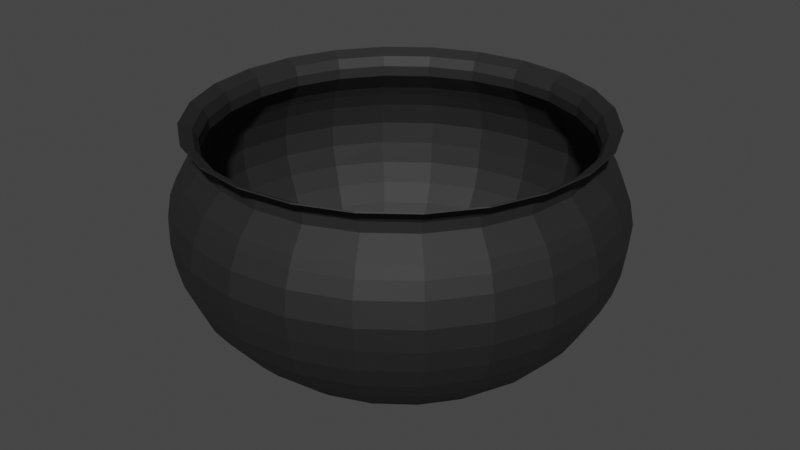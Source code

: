 # Source: Cauldron.blend  (saved by Blender 3.4.6; exported with 4.5.12 LTS)
import bpy
from mathutils import Matrix  # noqa: F401  (used for matrix-valued properties, if any)

bpy.ops.wm.read_factory_settings(use_empty=True)
scene = bpy.context.scene
scene.name = 'Scene'

# ---- collections
col_collection = bpy.data.collections.new('Collection'); scene.collection.children.link(col_collection)

# ---- materials (node trees are filled in below, after node groups)
mat_iron = bpy.data.materials.new('Iron')
mat_iron.alpha_threshold = 0.0
mat_iron.use_transparent_shadow = False
mat_iron.roughness = 0.5
mat_iron.line_color = (0.0, 0.0, 0.0, 1.0)

# ---- material node trees
mat_iron.use_nodes = True; mat_iron.node_tree.nodes.clear()
_N = mat_iron.node_tree.nodes; _L = mat_iron.node_tree.links
n0 = _N.new('ShaderNodeOutputMaterial'); n0.name = 'Material Output'; n0.location = (300, 300)
n1 = _N.new('ShaderNodeBsdfPrincipled'); n1.name = 'Principled BSDF'; n1.location = (10, 300)
n1.distribution = 'GGX'
n1.subsurface_method = 'RANDOM_WALK_SKIN'
n1.inputs[0].default_value = (0.0251, 0.0251, 0.0251, 0.0)
n1.inputs[1].default_value = 0.3889
n1.inputs[2].default_value = 0.6556
n1.inputs[3].default_value = 1.45
n1.inputs[27].default_value = (0.0, 0.0, 0.0, 1.0)
n1.inputs[28].default_value = 1.0
_L.new(n1.outputs[0], n0.inputs[0])
n0.is_active_output = True

# ---- world
world_world = bpy.data.worlds.new('World'); scene.world = world_world
world_world.use_nodes = True; world_world.node_tree.nodes.clear()
_N = world_world.node_tree.nodes; _L = world_world.node_tree.links
n0 = _N.new('ShaderNodeOutputWorld'); n0.name = 'World Output'; n0.location = (300, 300)
n1 = _N.new('ShaderNodeBackground'); n1.name = 'Background'; n1.location = (10, 300)
n1.inputs[0].default_value = (0.05088, 0.05088, 0.05088, 1.0)
_L.new(n1.outputs[0], n0.inputs[0])
n0.is_active_output = True
world_world.color = (0.05088, 0.05088, 0.05088)
world_world.use_sun_shadow = False
world_world.sun_shadow_jitter_overblur = 0.0

# ---- meshes
me_sphere_003 = bpy.data.meshes.new('Sphere.003')
me_sphere_003.from_pydata([(-1.18e-08, 0.7721, 0.8752), (-1.199e-09, 0.8099, 0.7933), (-1.199e-09, 0.8467, 0.753), (-3.546e-09, 0.899, 0.4546), (-3.862e-09, 0.8789, 0.3617), (-6.581e-09, 0.7802, 0.1922), (-7.389e-09, 0.7096, 0.1184), (0.2182, 0.8149, 0.9387), (0.206, 0.7664, 0.913), (0.2011, 0.7458, 0.8752), (0.2004, 0.7472, 0.8335), (0.2099, 0.7823, 0.7933), (0.2194, 0.8179, 0.753), (0.2252, 0.8395, 0.7113), (0.2315, 0.8674, 0.6487), (0.2365, 0.8828, 0.5509), (0.2348, 0.8683, 0.4546), (0.2276, 0.8489, 0.3617), (0.2173, 0.8118, 0.2737), (0.204, 0.7536, 0.1922), (0.1875, 0.6854, 0.1184), (0.1674, 0.6126, 0.05373), (0.1458, 0.5415, -0.0007743), (0.4216, 0.7307, 0.9387), (0.3981, 0.6871, 0.913), (0.3886, 0.6687, 0.8752), (0.3871, 0.6699, 0.8335), (0.4055, 0.7014, 0.7933), (0.4239, 0.7333, 0.753), (0.4351, 0.7527, 0.7113), (0.4472, 0.7777, 0.6487), (0.4568, 0.7915, 0.5509), (0.4535, 0.7785, 0.4546), (0.4397, 0.7611, 0.3617), (0.4198, 0.7279, 0.2737), (0.3941, 0.6757, 0.1922), (0.3622, 0.6145, 0.1184), (0.3235, 0.5493, 0.05373), (0.2818, 0.4855, -0.0007743), (0.5963, 0.5966, 0.9387), (0.5629, 0.5611, 0.913), (0.5495, 0.546, 0.8752), (0.5474, 0.547, 0.8335), (0.5734, 0.5727, 0.7933), (0.5995, 0.5987, 0.753), (0.6154, 0.6145, 0.7113), (0.6324, 0.635, 0.6487), (0.6461, 0.6462, 0.5509), (0.6414, 0.6357, 0.4546), (0.6218, 0.6215, 0.3617), (0.5937, 0.5943, 0.2737), (0.5573, 0.5517, 0.1922), (0.5122, 0.5018, 0.1184), (0.4575, 0.4485, 0.05373), (0.3985, 0.3964, -0.0007743), (0.7303, 0.4218, 0.9387), (0.6894, 0.3967, 0.913), (0.673, 0.3861, 0.8752), (0.6704, 0.3868, 0.8335), (0.7023, 0.4049, 0.7933), (0.7343, 0.4234, 0.753), (0.7537, 0.4345, 0.7113), (0.7745, 0.449, 0.6487), (0.7913, 0.457, 0.5509), (0.7855, 0.4495, 0.4546), (0.7615, 0.4394, 0.3617), (0.7271, 0.4202, 0.2737), (0.6826, 0.3901, 0.1922), (0.6273, 0.3548, 0.1184), (0.5603, 0.3171, 0.05373), (0.488, 0.2803, -0.0007743), (0.8145, 0.2184, 0.9387), (0.769, 0.2054, 0.913), (0.7506, 0.1998, 0.8752), (0.7478, 0.2002, 0.8335), (0.7833, 0.2096, 0.7933), (0.819, 0.2191, 0.753), (0.8406, 0.2249, 0.7113), (0.8639, 0.2324, 0.6487), (0.8825, 0.2365, 0.5509), (0.8761, 0.2327, 0.4546), (0.8494, 0.2275, 0.3617), (0.811, 0.2175, 0.2737), (0.7613, 0.2019, 0.1922), (0.6996, 0.1837, 0.1184), (0.6249, 0.1642, 0.05373), (0.5443, 0.1451, -0.0007743), (0.8433, 2.581e-08, 0.9387), (0.7961, -7.604e-08, 0.913), (0.7771, -4.969e-09, 0.8752), (0.7741, 6.861e-08, 0.8335), (0.811, -5.429e-08, 0.7933), (0.8479, -2.044e-09, 0.753), (0.8703, -2.044e-09, 0.7113), (0.8943, -5.556e-08, 0.6487), (0.9137, -2.277e-09, 0.5509), (0.907, -3.702e-09, 0.4546), (0.8793, -6.111e-08, 0.3617), (0.8396, 7.53e-08, 0.2737), (0.7881, -7.775e-09, 0.1922), (0.7243, -6.899e-08, 0.1184), (0.6469, 2.083e-08, 0.05373), (0.5635, -3.315e-08, -0.0007743), (0.8145, -0.2184, 0.9387), (0.769, -0.2054, 0.913), (0.7506, -0.1998, 0.8752), (0.7478, -0.2002, 0.8335), (0.7833, -0.2096, 0.7933), (0.819, -0.2191, 0.753), (0.8406, -0.2249, 0.7113), (0.8639, -0.2324, 0.6487), (0.8825, -0.2365, 0.5509), (0.8761, -0.2327, 0.4546), (0.8494, -0.2275, 0.3617), (0.811, -0.2175, 0.2737), (0.7613, -0.2019, 0.1922), (0.6996, -0.1837, 0.1184), (0.6249, -0.1642, 0.05373), (0.5443, -0.1451, -0.0007743), (0.7303, -0.4218, 0.9387), (0.6894, -0.3967, 0.913), (0.673, -0.3861, 0.8752), (0.6704, -0.3868, 0.8335), (0.7023, -0.4049, 0.7933), (0.7343, -0.4234, 0.753), (0.7537, -0.4345, 0.7113), (0.7745, -0.449, 0.6487), (0.7913, -0.457, 0.5509), (0.7855, -0.4495, 0.4546), (0.7615, -0.4394, 0.3617), (0.7271, -0.4202, 0.2737), (0.6826, -0.3901, 0.1922), (0.6273, -0.3548, 0.1184), (0.5603, -0.3171, 0.05373), (0.488, -0.2803, -0.0007743), (0.5963, -0.5966, 0.9387), (0.5629, -0.5611, 0.913), (0.5495, -0.546, 0.8752), (0.5474, -0.547, 0.8335), (0.5734, -0.5727, 0.7933), (0.5995, -0.5987, 0.753), (0.6154, -0.6145, 0.7113), (0.6324, -0.635, 0.6487), (0.6461, -0.6462, 0.5509), (0.6414, -0.6357, 0.4546), (0.6218, -0.6215, 0.3617), (0.5937, -0.5943, 0.2737), (0.5573, -0.5517, 0.1922), (0.5122, -0.5018, 0.1184), (0.4575, -0.4485, 0.05373), (0.3985, -0.3964, -0.0007743), (0.4216, -0.7307, 0.9387), (0.3981, -0.6871, 0.913), (0.3886, -0.6687, 0.8752), (0.3871, -0.6699, 0.8335), (0.4055, -0.7014, 0.7933), (0.4239, -0.7333, 0.753), (0.4351, -0.7527, 0.7113), (0.4472, -0.7777, 0.6487), (0.4568, -0.7915, 0.5509), (0.4535, -0.7785, 0.4546), (0.4397, -0.7611, 0.3617), (0.4198, -0.7279, 0.2737), (0.3941, -0.6757, 0.1922), (0.3622, -0.6145, 0.1184), (0.3235, -0.5493, 0.05373), (0.2818, -0.4855, -0.0007743), (0.2183, -0.8149, 0.9387), (0.206, -0.7664, 0.913), (0.2011, -0.7458, 0.8752), (0.2004, -0.7472, 0.8335), (0.2099, -0.7823, 0.7933), (0.2194, -0.8179, 0.753), (0.2252, -0.8395, 0.7113), (0.2315, -0.8674, 0.6487), (0.2365, -0.8828, 0.5509), (0.2348, -0.8683, 0.4546), (0.2276, -0.8489, 0.3617), (0.2173, -0.8118, 0.2737), (0.204, -0.7536, 0.1922), (0.1875, -0.6854, 0.1184), (0.1674, -0.6126, 0.05373), (0.1458, -0.5415, -0.0007743), (-4.568e-09, -0.8437, 0.9387), (-1.118e-07, -0.7934, 0.913), (-5.073e-08, -0.7721, 0.8752), (6.335e-08, -0.7736, 0.8335), (-7.096e-08, -0.8099, 0.7933), (-1.864e-08, -0.8467, 0.753), (-1.199e-09, -0.8691, 0.7113), (-1.989e-08, -0.898, 0.6487), (-3.065e-09, -0.9139, 0.5509), (-2.22e-08, -0.899, 0.4546), (-7.95e-08, -0.8789, 0.3617), (7.206e-08, -0.8405, 0.2737), (-4.606e-08, -0.7802, 0.1922), (-8.88e-08, -0.7096, 0.1184), (2.334e-08, -0.6343, 0.05373), (-2.04e-08, -0.5606, -0.0007743), (-0.2182, -0.8149, 0.9387), (-0.206, -0.7664, 0.913), (-0.2011, -0.7458, 0.8752), (-0.2004, -0.7472, 0.8335), (-0.2099, -0.7823, 0.7933), (-0.2194, -0.8179, 0.753), (-0.2252, -0.8395, 0.7113), (-0.2315, -0.8674, 0.6487), (-0.2365, -0.8828, 0.5509), (-0.2348, -0.8683, 0.4546), (-0.2276, -0.8489, 0.3617), (-0.2173, -0.8118, 0.2737), (-0.204, -0.7536, 0.1922), (-0.1875, -0.6854, 0.1184), (-0.1674, -0.6126, 0.05373), (-0.1458, -0.5415, -0.0007743), (-0.4216, -0.7307, 0.9387), (-0.3981, -0.6871, 0.913), (-0.3886, -0.6687, 0.8752), (-0.3871, -0.6699, 0.8335), (-0.4055, -0.7014, 0.7933), (-0.4239, -0.7333, 0.753), (-0.4351, -0.7527, 0.7113), (-0.4472, -0.7777, 0.6487), (-0.4568, -0.7915, 0.5509), (-0.4535, -0.7785, 0.4546), (-0.4397, -0.7611, 0.3617), (-0.4198, -0.7279, 0.2737), (-0.3941, -0.6757, 0.1922), (-0.3622, -0.6145, 0.1184), (-0.3235, -0.5493, 0.05373), (-0.2818, -0.4855, -0.0007743), (-0.5963, -0.5966, 0.9387), (-0.5629, -0.5611, 0.913), (-0.5495, -0.546, 0.8752), (-0.5474, -0.547, 0.8335), (-0.5734, -0.5727, 0.7933), (-0.5995, -0.5987, 0.753), (-0.6154, -0.6145, 0.7113), (-0.6324, -0.635, 0.6487), (-0.6461, -0.6462, 0.5509), (-0.6414, -0.6357, 0.4546), (-0.6218, -0.6215, 0.3617), (-0.5937, -0.5943, 0.2737), (-0.5573, -0.5517, 0.1922), (-0.5122, -0.5018, 0.1184), (-0.4575, -0.4485, 0.05373), (-0.3985, -0.3964, -0.0007743), (-0.7303, -0.4218, 0.9387), (-0.6894, -0.3967, 0.913), (-0.673, -0.3861, 0.8752), (-0.6704, -0.3868, 0.8335), (-0.7023, -0.4049, 0.7933), (-0.7343, -0.4234, 0.753), (-0.7537, -0.4345, 0.7113), (-0.7745, -0.449, 0.6487), (-0.7913, -0.457, 0.5509), (-0.7855, -0.4495, 0.4546), (-0.7615, -0.4394, 0.3617), (-0.7271, -0.4202, 0.2737), (-0.6826, -0.3901, 0.1922), (-0.6273, -0.3548, 0.1184), (-0.5603, -0.3171, 0.05373), (-0.488, -0.2803, -0.0007743), (-0.8145, -0.2184, 0.9387), (-0.769, -0.2054, 0.913), (-0.7506, -0.1998, 0.8752), (-0.7478, -0.2002, 0.8335), (-0.7833, -0.2096, 0.7933), (-0.819, -0.2191, 0.753), (-0.8406, -0.2249, 0.7113), (-0.8639, -0.2324, 0.6487), (-0.8825, -0.2365, 0.5509), (-0.8761, -0.2327, 0.4546), (-0.8494, -0.2275, 0.3617), (-0.811, -0.2175, 0.2737), (-0.7613, -0.2019, 0.1922), (-0.6996, -0.1837, 0.1184), (-0.6249, -0.1642, 0.05373), (-0.5443, -0.1451, -0.0007743), (-0.8433, 1.204e-08, 0.9387), (-0.7961, 1.692e-07, 0.913), (-0.7771, 1.111e-07, 0.8752), (-0.7741, -7.337e-08, 0.8335), (-0.811, 1.025e-07, 0.7933), (-0.8479, 1.537e-08, 0.753), (-0.8703, -2.044e-09, 0.7113), (-0.8943, -3.772e-08, 0.6487), (-0.9137, -2.277e-09, 0.5509), (-0.907, 1.479e-08, 0.4546), (-0.8793, 1.09e-07, 0.3617), (-0.8396, -7.896e-08, 0.2737), (-0.7881, 1.095e-07, 0.1922), (-0.7243, 1.503e-07, 0.1184), (-0.6469, 1.048e-08, 0.05373), (-0.5635, -2.201e-08, -0.0007743), (-0.8145, 0.2184, 0.9387), (-0.769, 0.2054, 0.913), (-0.7506, 0.1998, 0.8752), (-0.7478, 0.2002, 0.8335), (-0.7833, 0.2096, 0.7933), (-0.819, 0.2191, 0.753), (-0.8406, 0.2249, 0.7113), (-0.8639, 0.2324, 0.6487), (-0.8825, 0.2365, 0.5509), (-0.8761, 0.2327, 0.4546), (-0.8494, 0.2275, 0.3617), (-0.811, 0.2175, 0.2737), (-0.7613, 0.2019, 0.1922), (-0.6996, 0.1837, 0.1184), (-0.6249, 0.1642, 0.05373), (-0.5443, 0.1451, -0.0007743), (-0.7303, 0.4218, 0.9387), (-0.6894, 0.3967, 0.913), (-0.673, 0.3861, 0.8752), (-0.6704, 0.3868, 0.8335), (-0.7023, 0.4049, 0.7933), (-0.7343, 0.4234, 0.753), (-0.7537, 0.4345, 0.7113), (-0.7745, 0.449, 0.6487), (-0.7913, 0.457, 0.5509), (-0.7855, 0.4495, 0.4546), (-0.7615, 0.4394, 0.3617), (-0.7271, 0.4202, 0.2737), (-0.6826, 0.3901, 0.1922), (-0.6273, 0.3548, 0.1184), (-0.5603, 0.3171, 0.05373), (-0.488, 0.2803, -0.0007743), (-0.5963, 0.5966, 0.9387), (-0.5629, 0.5611, 0.913), (-0.5495, 0.546, 0.8752), (-0.5474, 0.547, 0.8335), (-0.5734, 0.5727, 0.7933), (-0.5995, 0.5987, 0.753), (-0.6154, 0.6145, 0.7113), (-0.6324, 0.635, 0.6487), (-0.6461, 0.6462, 0.5509), (-0.6414, 0.6357, 0.4546), (-0.6218, 0.6215, 0.3617), (-0.5937, 0.5943, 0.2737), (-0.5573, 0.5517, 0.1922), (-0.5122, 0.5018, 0.1184), (-0.4575, 0.4485, 0.05373), (-0.3985, 0.3964, -0.0007743), (-0.4216, 0.7307, 0.9387), (-0.3981, 0.6871, 0.913), (-0.3886, 0.6687, 0.8752), (-0.3871, 0.6699, 0.8335), (-0.4055, 0.7014, 0.7933), (-0.4239, 0.7333, 0.753), (-0.4351, 0.7527, 0.7113), (-0.4472, 0.7777, 0.6487), (-0.4568, 0.7915, 0.5509), (-0.4535, 0.7785, 0.4546), (-0.4397, 0.7611, 0.3617), (-0.4198, 0.7279, 0.2737), (-0.3941, 0.6757, 0.1922), (-0.3622, 0.6145, 0.1184), (-0.3235, 0.5493, 0.05373), (-0.2818, 0.4855, -0.0007743), (-0.2182, 0.8149, 0.9387), (-0.206, 0.7664, 0.913), (-0.2011, 0.7458, 0.8752), (-0.2004, 0.7472, 0.8335), (-0.2099, 0.7823, 0.7933), (-0.2194, 0.8179, 0.753), (-0.2252, 0.8395, 0.7113), (-0.2315, 0.8674, 0.6487), (-0.2365, 0.8828, 0.5509), (-0.2348, 0.8683, 0.4546), (-0.2276, 0.8489, 0.3617), (-0.2173, 0.8118, 0.2737), (-0.204, 0.7536, 0.1922), (-0.1875, 0.6854, 0.1184), (-0.1674, 0.6126, 0.05373), (-0.1458, 0.5415, -0.0007743), (-5.961e-08, 0.8437, 0.9387), (1.567e-07, 0.7934, 0.913), (-7.873e-08, 0.7736, 0.8335), (-1.199e-09, 0.8691, 0.7113), (-7.32e-08, 0.898, 0.6487), (-3.065e-09, 0.9139, 0.5509), (-8.204e-08, 0.8405, 0.2737), (-1.889e-08, 0.6343, 0.05373), (-5.398e-08, 0.5606, -0.0007743)], [], [(4, 3, 16, 17), (377, 0, 9, 10), (381, 4, 17, 18), (1, 377, 10, 11), (5, 381, 18, 19), (2, 1, 11, 12), (6, 5, 19, 20), (378, 2, 12, 13), (382, 6, 20, 21), (379, 378, 13, 14), (383, 382, 21, 22), (380, 379, 14, 15), (376, 375, 7, 8), (3, 380, 15, 16), (0, 376, 8, 9), (8, 7, 23, 24), (16, 15, 31, 32), (9, 8, 24, 25), (17, 16, 32, 33), (10, 9, 25, 26), (18, 17, 33, 34), (11, 10, 26, 27), (19, 18, 34, 35), (12, 11, 27, 28), (20, 19, 35, 36), (13, 12, 28, 29), (21, 20, 36, 37), (14, 13, 29, 30), (22, 21, 37, 38), (15, 14, 30, 31), (34, 33, 49, 50), (27, 26, 42, 43), (35, 34, 50, 51), (28, 27, 43, 44), (36, 35, 51, 52), (29, 28, 44, 45), (37, 36, 52, 53), (30, 29, 45, 46), (38, 37, 53, 54), (31, 30, 46, 47), (24, 23, 39, 40), (32, 31, 47, 48), (25, 24, 40, 41), (33, 32, 48, 49), (26, 25, 41, 42), (53, 52, 68, 69), (46, 45, 61, 62), (54, 53, 69, 70), (47, 46, 62, 63), (40, 39, 55, 56), (48, 47, 63, 64), (41, 40, 56, 57), (49, 48, 64, 65), (42, 41, 57, 58), (50, 49, 65, 66), (43, 42, 58, 59), (51, 50, 66, 67), (44, 43, 59, 60), (52, 51, 67, 68), (45, 44, 60, 61), (57, 56, 72, 73), (65, 64, 80, 81), (58, 57, 73, 74), (66, 65, 81, 82), (59, 58, 74, 75), (67, 66, 82, 83), (60, 59, 75, 76), (68, 67, 83, 84), (61, 60, 76, 77), (69, 68, 84, 85), (62, 61, 77, 78), (70, 69, 85, 86), (63, 62, 78, 79), (56, 55, 71, 72), (64, 63, 79, 80), (83, 82, 98, 99), (76, 75, 91, 92), (84, 83, 99, 100), (77, 76, 92, 93), (85, 84, 100, 101), (78, 77, 93, 94), (86, 85, 101, 102), (79, 78, 94, 95), (72, 71, 87, 88), (80, 79, 95, 96), (73, 72, 88, 89), (81, 80, 96, 97), (74, 73, 89, 90), (82, 81, 97, 98), (75, 74, 90, 91), (102, 101, 117, 118), (95, 94, 110, 111), (88, 87, 103, 104), (96, 95, 111, 112), (89, 88, 104, 105), (97, 96, 112, 113), (90, 89, 105, 106), (98, 97, 113, 114), (91, 90, 106, 107), (99, 98, 114, 115), (92, 91, 107, 108), (100, 99, 115, 116), (93, 92, 108, 109), (101, 100, 116, 117), (94, 93, 109, 110), (106, 105, 121, 122), (114, 113, 129, 130), (107, 106, 122, 123), (115, 114, 130, 131), (108, 107, 123, 124), (116, 115, 131, 132), (109, 108, 124, 125), (117, 116, 132, 133), (110, 109, 125, 126), (118, 117, 133, 134), (111, 110, 126, 127), (104, 103, 119, 120), (112, 111, 127, 128), (105, 104, 120, 121), (113, 112, 128, 129), (132, 131, 147, 148), (125, 124, 140, 141), (133, 132, 148, 149), (126, 125, 141, 142), (134, 133, 149, 150), (127, 126, 142, 143), (120, 119, 135, 136), (128, 127, 143, 144), (121, 120, 136, 137), (129, 128, 144, 145), (122, 121, 137, 138), (130, 129, 145, 146), (123, 122, 138, 139), (131, 130, 146, 147), (124, 123, 139, 140), (136, 135, 151, 152), (144, 143, 159, 160), (137, 136, 152, 153), (145, 144, 160, 161), (138, 137, 153, 154), (146, 145, 161, 162), (139, 138, 154, 155), (147, 146, 162, 163), (140, 139, 155, 156), (148, 147, 163, 164), (141, 140, 156, 157), (149, 148, 164, 165), (142, 141, 157, 158), (150, 149, 165, 166), (143, 142, 158, 159), (155, 154, 170, 171), (163, 162, 178, 179), (156, 155, 171, 172), (164, 163, 179, 180), (157, 156, 172, 173), (165, 164, 180, 181), (158, 157, 173, 174), (166, 165, 181, 182), (159, 158, 174, 175), (152, 151, 167, 168), (160, 159, 175, 176), (153, 152, 168, 169), (161, 160, 176, 177), (154, 153, 169, 170), (162, 161, 177, 178), (181, 180, 196, 197), (174, 173, 189, 190), (182, 181, 197, 198), (175, 174, 190, 191), (168, 167, 183, 184), (176, 175, 191, 192), (169, 168, 184, 185), (177, 176, 192, 193), (170, 169, 185, 186), (178, 177, 193, 194), (171, 170, 186, 187), (179, 178, 194, 195), (172, 171, 187, 188), (180, 179, 195, 196), (173, 172, 188, 189), (185, 184, 200, 201), (193, 192, 208, 209), (186, 185, 201, 202), (194, 193, 209, 210), (187, 186, 202, 203), (195, 194, 210, 211), (188, 187, 203, 204), (196, 195, 211, 212), (189, 188, 204, 205), (197, 196, 212, 213), (190, 189, 205, 206), (198, 197, 213, 214), (191, 190, 206, 207), (184, 183, 199, 200), (192, 191, 207, 208), (204, 203, 219, 220), (212, 211, 227, 228), (205, 204, 220, 221), (213, 212, 228, 229), (206, 205, 221, 222), (214, 213, 229, 230), (207, 206, 222, 223), (200, 199, 215, 216), (208, 207, 223, 224), (201, 200, 216, 217), (209, 208, 224, 225), (202, 201, 217, 218), (210, 209, 225, 226), (203, 202, 218, 219), (211, 210, 226, 227), (230, 229, 245, 246), (223, 222, 238, 239), (216, 215, 231, 232), (224, 223, 239, 240), (217, 216, 232, 233), (225, 224, 240, 241), (218, 217, 233, 234), (226, 225, 241, 242), (219, 218, 234, 235), (227, 226, 242, 243), (220, 219, 235, 236), (228, 227, 243, 244), (221, 220, 236, 237), (229, 228, 244, 245), (222, 221, 237, 238), (234, 233, 249, 250), (242, 241, 257, 258), (235, 234, 250, 251), (243, 242, 258, 259), (236, 235, 251, 252), (244, 243, 259, 260), (237, 236, 252, 253), (245, 244, 260, 261), (238, 237, 253, 254), (246, 245, 261, 262), (239, 238, 254, 255), (232, 231, 247, 248), (240, 239, 255, 256), (233, 232, 248, 249), (241, 240, 256, 257), (253, 252, 268, 269), (261, 260, 276, 277), (254, 253, 269, 270), (262, 261, 277, 278), (255, 254, 270, 271), (248, 247, 263, 264), (256, 255, 271, 272), (249, 248, 264, 265), (257, 256, 272, 273), (250, 249, 265, 266), (258, 257, 273, 274), (251, 250, 266, 267), (259, 258, 274, 275), (252, 251, 267, 268), (260, 259, 275, 276), (272, 271, 287, 288), (265, 264, 280, 281), (273, 272, 288, 289), (266, 265, 281, 282), (274, 273, 289, 290), (267, 266, 282, 283), (275, 274, 290, 291), (268, 267, 283, 284), (276, 275, 291, 292), (269, 268, 284, 285), (277, 276, 292, 293), (270, 269, 285, 286), (278, 277, 293, 294), (271, 270, 286, 287), (264, 263, 279, 280), (283, 282, 298, 299), (291, 290, 306, 307), (284, 283, 299, 300), (292, 291, 307, 308), (285, 284, 300, 301), (293, 292, 308, 309), (286, 285, 301, 302), (294, 293, 309, 310), (287, 286, 302, 303), (280, 279, 295, 296), (288, 287, 303, 304), (281, 280, 296, 297), (289, 288, 304, 305), (282, 281, 297, 298), (290, 289, 305, 306), (302, 301, 317, 318), (310, 309, 325, 326), (303, 302, 318, 319), (296, 295, 311, 312), (304, 303, 319, 320), (297, 296, 312, 313), (305, 304, 320, 321), (298, 297, 313, 314), (306, 305, 321, 322), (299, 298, 314, 315), (307, 306, 322, 323), (300, 299, 315, 316), (308, 307, 323, 324), (301, 300, 316, 317), (309, 308, 324, 325), (321, 320, 336, 337), (314, 313, 329, 330), (322, 321, 337, 338), (315, 314, 330, 331), (323, 322, 338, 339), (316, 315, 331, 332), (324, 323, 339, 340), (317, 316, 332, 333), (325, 324, 340, 341), (318, 317, 333, 334), (326, 325, 341, 342), (319, 318, 334, 335), (312, 311, 327, 328), (320, 319, 335, 336), (313, 312, 328, 329), (332, 331, 347, 348), (340, 339, 355, 356), (333, 332, 348, 349), (341, 340, 356, 357), (334, 333, 349, 350), (342, 341, 357, 358), (335, 334, 350, 351), (328, 327, 343, 344), (336, 335, 351, 352), (329, 328, 344, 345), (337, 336, 352, 353), (330, 329, 345, 346), (338, 337, 353, 354), (331, 330, 346, 347), (339, 338, 354, 355), (351, 350, 366, 367), (344, 343, 359, 360), (352, 351, 367, 368), (345, 344, 360, 361), (353, 352, 368, 369), (346, 345, 361, 362), (354, 353, 369, 370), (347, 346, 362, 363), (355, 354, 370, 371), (348, 347, 363, 364), (356, 355, 371, 372), (349, 348, 364, 365), (357, 356, 372, 373), (350, 349, 365, 366), (358, 357, 373, 374), (370, 369, 4, 381), (363, 362, 377, 1), (371, 370, 381, 5), (364, 363, 1, 2), (372, 371, 5, 6), (365, 364, 2, 378), (373, 372, 6, 382), (366, 365, 378, 379), (374, 373, 382, 383), (367, 366, 379, 380), (360, 359, 375, 376), (368, 367, 380, 3), (361, 360, 376, 0), (369, 368, 3, 4), (362, 361, 0, 377), (383, 22, 38, 54, 70, 86, 102, 118, 134, 150, 166, 182, 198, 214, 230, 246, 262, 278, 294, 310, 326, 342, 358, 374)])
_uv = me_sphere_003.uv_layers.new(name='UVMap')
_uv.uv.foreach_set('vector', [0.75, 0.375, 0.75, 0.4167, 0.7083, 0.4167, 0.7083, 0.375, 0.75, 0.6667, 0.75, 0.7083, 0.7083, 0.7083, 0.7083, 0.6667, 0.75, 0.3333, 0.75, 0.375, 0.7083, 0.375, 0.7083, 0.3333, 0.75, 0.625, 0.75, 0.6667, 0.7083, 0.6667, 0.7083, 0.625, 0.75, 0.2917, 0.75, 0.3333, 0.7083, 0.3333, 0.7083, 0.2917, 0.75, 0.5833, 0.75, 0.625, 0.7083, 0.625, 0.7083, 0.5833, 0.75, 0.25, 0.75, 0.2917, 0.7083, 0.2917, 0.7083, 0.25, 0.75, 0.5417, 0.75, 0.5833, 0.7083, 0.5833, 0.7083, 0.5417, 0.75, 0.2083, 0.75, 0.25, 0.7083, 0.25, 0.7083, 0.2083, 0.75, 0.5, 0.75, 0.5417, 0.7083, 0.5417, 0.7083, 0.5, 0.75, 0.1667, 0.75, 0.2083, 0.7083, 0.2083, 0.7083, 0.1667, 0.75, 0.4583, 0.75, 0.5, 0.7083, 0.5, 0.7083, 0.4583, 0.75, 0.75, 0.75, 0.7917, 0.7083, 0.7917, 0.7083, 0.75, 0.75, 0.4167, 0.75, 0.4583, 0.7083, 0.4583, 0.7083, 0.4167, 0.75, 0.7083, 0.75, 0.75, 0.7083, 0.75, 0.7083, 0.7083, 0.7083, 0.75, 0.7083, 0.7917, 0.6667, 0.7917, 0.6667, 0.75, 0.7083, 0.4167, 0.7083, 0.4583, 0.6667, 0.4583, 0.6667, 0.4167, 0.7083, 0.7083, 0.7083, 0.75, 0.6667, 0.75, 0.6667, 0.7083, 0.7083, 0.375, 0.7083, 0.4167, 0.6667, 0.4167, 0.6667, 0.375, 0.7083, 0.6667, 0.7083, 0.7083, 0.6667, 0.7083, 0.6667, 0.6667, 0.7083, 0.3333, 0.7083, 0.375, 0.6667, 0.375, 0.6667, 0.3333, 0.7083, 0.625, 0.7083, 0.6667, 0.6667, 0.6667, 0.6667, 0.625, 0.7083, 0.2917, 0.7083, 0.3333, 0.6667, 0.3333, 0.6667, 0.2917, 0.7083, 0.5833, 0.7083, 0.625, 0.6667, 0.625, 0.6667, 0.5833, 0.7083, 0.25, 0.7083, 0.2917, 0.6667, 0.2917, 0.6667, 0.25, 0.7083, 0.5417, 0.7083, 0.5833, 0.6667, 0.5833, 0.6667, 0.5417, 0.7083, 0.2083, 0.7083, 0.25, 0.6667, 0.25, 0.6667, 0.2083, 0.7083, 0.5, 0.7083, 0.5417, 0.6667, 0.5417, 0.6667, 0.5, 0.7083, 0.1667, 0.7083, 0.2083, 0.6667, 0.2083, 0.6667, 0.1667, 0.7083, 0.4583, 0.7083, 0.5, 0.6667, 0.5, 0.6667, 0.4583, 0.6667, 0.3333, 0.6667, 0.375, 0.625, 0.375, 0.625, 0.3333, 0.6667, 0.625, 0.6667, 0.6667, 0.625, 0.6667, 0.625, 0.625, 0.6667, 0.2917, 0.6667, 0.3333, 0.625, 0.3333, 0.625, 0.2917, 0.6667, 0.5833, 0.6667, 0.625, 0.625, 0.625, 0.625, 0.5833, 0.6667, 0.25, 0.6667, 0.2917, 0.625, 0.2917, 0.625, 0.25, 0.6667, 0.5417, 0.6667, 0.5833, 0.625, 0.5833, 0.625, 0.5417, 0.6667, 0.2083, 0.6667, 0.25, 0.625, 0.25, 0.625, 0.2083, 0.6667, 0.5, 0.6667, 0.5417, 0.625, 0.5417, 0.625, 0.5, 0.6667, 0.1667, 0.6667, 0.2083, 0.625, 0.2083, 0.625, 0.1667, 0.6667, 0.4583, 0.6667, 0.5, 0.625, 0.5, 0.625, 0.4583, 0.6667, 0.75, 0.6667, 0.7917, 0.625, 0.7917, 0.625, 0.75, 0.6667, 0.4167, 0.6667, 0.4583, 0.625, 0.4583, 0.625, 0.4167, 0.6667, 0.7083, 0.6667, 0.75, 0.625, 0.75, 0.625, 0.7083, 0.6667, 0.375, 0.6667, 0.4167, 0.625, 0.4167, 0.625, 0.375, 0.6667, 0.6667, 0.6667, 0.7083, 0.625, 0.7083, 0.625, 0.6667, 0.625, 0.2083, 0.625, 0.25, 0.5833, 0.25, 0.5833, 0.2083, 0.625, 0.5, 0.625, 0.5417, 0.5833, 0.5417, 0.5833, 0.5, 0.625, 0.1667, 0.625, 0.2083, 0.5833, 0.2083, 0.5833, 0.1667, 0.625, 0.4583, 0.625, 0.5, 0.5833, 0.5, 0.5833, 0.4583, 0.625, 0.75, 0.625, 0.7917, 0.5833, 0.7917, 0.5833, 0.75, 0.625, 0.4167, 0.625, 0.4583, 0.5833, 0.4583, 0.5833, 0.4167, 0.625, 0.7083, 0.625, 0.75, 0.5833, 0.75, 0.5833, 0.7083, 0.625, 0.375, 0.625, 0.4167, 0.5833, 0.4167, 0.5833, 0.375, 0.625, 0.6667, 0.625, 0.7083, 0.5833, 0.7083, 0.5833, 0.6667, 0.625, 0.3333, 0.625, 0.375, 0.5833, 0.375, 0.5833, 0.3333, 0.625, 0.625, 0.625, 0.6667, 0.5833, 0.6667, 0.5833, 0.625, 0.625, 0.2917, 0.625, 0.3333, 0.5833, 0.3333, 0.5833, 0.2917, 0.625, 0.5833, 0.625, 0.625, 0.5833, 0.625, 0.5833, 0.5833, 0.625, 0.25, 0.625, 0.2917, 0.5833, 0.2917, 0.5833, 0.25, 0.625, 0.5417, 0.625, 0.5833, 0.5833, 0.5833, 0.5833, 0.5417, 0.5833, 0.7083, 0.5833, 0.75, 0.5417, 0.75, 0.5417, 0.7083, 0.5833, 0.375, 0.5833, 0.4167, 0.5417, 0.4167, 0.5417, 0.375, 0.5833, 0.6667, 0.5833, 0.7083, 0.5417, 0.7083, 0.5417, 0.6667, 0.5833, 0.3333, 0.5833, 0.375, 0.5417, 0.375, 0.5417, 0.3333, 0.5833, 0.625, 0.5833, 0.6667, 0.5417, 0.6667, 0.5417, 0.625, 0.5833, 0.2917, 0.5833, 0.3333, 0.5417, 0.3333, 0.5417, 0.2917, 0.5833, 0.5833, 0.5833, 0.625, 0.5417, 0.625, 0.5417, 0.5833, 0.5833, 0.25, 0.5833, 0.2917, 0.5417, 0.2917, 0.5417, 0.25, 0.5833, 0.5417, 0.5833, 0.5833, 0.5417, 0.5833, 0.5417, 0.5417, 0.5833, 0.2083, 0.5833, 0.25, 0.5417, 0.25, 0.5417, 0.2083, 0.5833, 0.5, 0.5833, 0.5417, 0.5417, 0.5417, 0.5417, 0.5, 0.5833, 0.1667, 0.5833, 0.2083, 0.5417, 0.2083, 0.5417, 0.1667, 0.5833, 0.4583, 0.5833, 0.5, 0.5417, 0.5, 0.5417, 0.4583, 0.5833, 0.75, 0.5833, 0.7917, 0.5417, 0.7917, 0.5417, 0.75, 0.5833, 0.4167, 0.5833, 0.4583, 0.5417, 0.4583, 0.5417, 0.4167, 0.5417, 0.2917, 0.5417, 0.3333, 0.5, 0.3333, 0.5, 0.2917, 0.5417, 0.5833, 0.5417, 0.625, 0.5, 0.625, 0.5, 0.5833, 0.5417, 0.25, 0.5417, 0.2917, 0.5, 0.2917, 0.5, 0.25, 0.5417, 0.5417, 0.5417, 0.5833, 0.5, 0.5833, 0.5, 0.5417, 0.5417, 0.2083, 0.5417, 0.25, 0.5, 0.25, 0.5, 0.2083, 0.5417, 0.5, 0.5417, 0.5417, 0.5, 0.5417, 0.5, 0.5, 0.5417, 0.1667, 0.5417, 0.2083, 0.5, 0.2083, 0.5, 0.1667, 0.5417, 0.4583, 0.5417, 0.5, 0.5, 0.5, 0.5, 0.4583, 0.5417, 0.75, 0.5417, 0.7917, 0.5, 0.7917, 0.5, 0.75, 0.5417, 0.4167, 0.5417, 0.4583, 0.5, 0.4583, 0.5, 0.4167, 0.5417, 0.7083, 0.5417, 0.75, 0.5, 0.75, 0.5, 0.7083, 0.5417, 0.375, 0.5417, 0.4167, 0.5, 0.4167, 0.5, 0.375, 0.5417, 0.6667, 0.5417, 0.7083, 0.5, 0.7083, 0.5, 0.6667, 0.5417, 0.3333, 0.5417, 0.375, 0.5, 0.375, 0.5, 0.3333, 0.5417, 0.625, 0.5417, 0.6667, 0.5, 0.6667, 0.5, 0.625, 0.5, 0.1667, 0.5, 0.2083, 0.4583, 0.2083, 0.4583, 0.1667, 0.5, 0.4583, 0.5, 0.5, 0.4583, 0.5, 0.4583, 0.4583, 0.5, 0.75, 0.5, 0.7917, 0.4583, 0.7917, 0.4583, 0.75, 0.5, 0.4167, 0.5, 0.4583, 0.4583, 0.4583, 0.4583, 0.4167, 0.5, 0.7083, 0.5, 0.75, 0.4583, 0.75, 0.4583, 0.7083, 0.5, 0.375, 0.5, 0.4167, 0.4583, 0.4167, 0.4583, 0.375, 0.5, 0.6667, 0.5, 0.7083, 0.4583, 0.7083, 0.4583, 0.6667, 0.5, 0.3333, 0.5, 0.375, 0.4583, 0.375, 0.4583, 0.3333, 0.5, 0.625, 0.5, 0.6667, 0.4583, 0.6667, 0.4583, 0.625, 0.5, 0.2917, 0.5, 0.3333, 0.4583, 0.3333, 0.4583, 0.2917, 0.5, 0.5833, 0.5, 0.625, 0.4583, 0.625, 0.4583, 0.5833, 0.5, 0.25, 0.5, 0.2917, 0.4583, 0.2917, 0.4583, 0.25, 0.5, 0.5417, 0.5, 0.5833, 0.4583, 0.5833, 0.4583, 0.5417, 0.5, 0.2083, 0.5, 0.25, 0.4583, 0.25, 0.4583, 0.2083, 0.5, 0.5, 0.5, 0.5417, 0.4583, 0.5417, 0.4583, 0.5, 0.4583, 0.6667, 0.4583, 0.7083, 0.4167, 0.7083, 0.4167, 0.6667, 0.4583, 0.3333, 0.4583, 0.375, 0.4167, 0.375, 0.4167, 0.3333, 0.4583, 0.625, 0.4583, 0.6667, 0.4167, 0.6667, 0.4167, 0.625, 0.4583, 0.2917, 0.4583, 0.3333, 0.4167, 0.3333, 0.4167, 0.2917, 0.4583, 0.5833, 0.4583, 0.625, 0.4167, 0.625, 0.4167, 0.5833, 0.4583, 0.25, 0.4583, 0.2917, 0.4167, 0.2917, 0.4167, 0.25, 0.4583, 0.5417, 0.4583, 0.5833, 0.4167, 0.5833, 0.4167, 0.5417, 0.4583, 0.2083, 0.4583, 0.25, 0.4167, 0.25, 0.4167, 0.2083, 0.4583, 0.5, 0.4583, 0.5417, 0.4167, 0.5417, 0.4167, 0.5, 0.4583, 0.1667, 0.4583, 0.2083, 0.4167, 0.2083, 0.4167, 0.1667, 0.4583, 0.4583, 0.4583, 0.5, 0.4167, 0.5, 0.4167, 0.4583, 0.4583, 0.75, 0.4583, 0.7917, 0.4167, 0.7917, 0.4167, 0.75, 0.4583, 0.4167, 0.4583, 0.4583, 0.4167, 0.4583, 0.4167, 0.4167, 0.4583, 0.7083, 0.4583, 0.75, 0.4167, 0.75, 0.4167, 0.7083, 0.4583, 0.375, 0.4583, 0.4167, 0.4167, 0.4167, 0.4167, 0.375, 0.4167, 0.25, 0.4167, 0.2917, 0.375, 0.2917, 0.375, 0.25, 0.4167, 0.5417, 0.4167, 0.5833, 0.375, 0.5833, 0.375, 0.5417, 0.4167, 0.2083, 0.4167, 0.25, 0.375, 0.25, 0.375, 0.2083, 0.4167, 0.5, 0.4167, 0.5417, 0.375, 0.5417, 0.375, 0.5, 0.4167, 0.1667, 0.4167, 0.2083, 0.375, 0.2083, 0.375, 0.1667, 0.4167, 0.4583, 0.4167, 0.5, 0.375, 0.5, 0.375, 0.4583, 0.4167, 0.75, 0.4167, 0.7917, 0.375, 0.7917, 0.375, 0.75, 0.4167, 0.4167, 0.4167, 0.4583, 0.375, 0.4583, 0.375, 0.4167, 0.4167, 0.7083, 0.4167, 0.75, 0.375, 0.75, 0.375, 0.7083, 0.4167, 0.375, 0.4167, 0.4167, 0.375, 0.4167, 0.375, 0.375, 0.4167, 0.6667, 0.4167, 0.7083, 0.375, 0.7083, 0.375, 0.6667, 0.4167, 0.3333, 0.4167, 0.375, 0.375, 0.375, 0.375, 0.3333, 0.4167, 0.625, 0.4167, 0.6667, 0.375, 0.6667, 0.375, 0.625, 0.4167, 0.2917, 0.4167, 0.3333, 0.375, 0.3333, 0.375, 0.2917, 0.4167, 0.5833, 0.4167, 0.625, 0.375, 0.625, 0.375, 0.5833, 0.375, 0.75, 0.375, 0.7917, 0.3333, 0.7917, 0.3333, 0.75, 0.375, 0.4167, 0.375, 0.4583, 0.3333, 0.4583, 0.3333, 0.4167, 0.375, 0.7083, 0.375, 0.75, 0.3333, 0.75, 0.3333, 0.7083, 0.375, 0.375, 0.375, 0.4167, 0.3333, 0.4167, 0.3333, 0.375, 0.375, 0.6667, 0.375, 0.7083, 0.3333, 0.7083, 0.3333, 0.6667, 0.375, 0.3333, 0.375, 0.375, 0.3333, 0.375, 0.3333, 0.3333, 0.375, 0.625, 0.375, 0.6667, 0.3333, 0.6667, 0.3333, 0.625, 0.375, 0.2917, 0.375, 0.3333, 0.3333, 0.3333, 0.3333, 0.2917, 0.375, 0.5833, 0.375, 0.625, 0.3333, 0.625, 0.3333, 0.5833, 0.375, 0.25, 0.375, 0.2917, 0.3333, 0.2917, 0.3333, 0.25, 0.375, 0.5417, 0.375, 0.5833, 0.3333, 0.5833, 0.3333, 0.5417, 0.375, 0.2083, 0.375, 0.25, 0.3333, 0.25, 0.3333, 0.2083, 0.375, 0.5, 0.375, 0.5417, 0.3333, 0.5417, 0.3333, 0.5, 0.375, 0.1667, 0.375, 0.2083, 0.3333, 0.2083, 0.3333, 0.1667, 0.375, 0.4583, 0.375, 0.5, 0.3333, 0.5, 0.3333, 0.4583, 0.3333, 0.625, 0.3333, 0.6667, 0.2917, 0.6667, 0.2917, 0.625, 0.3333, 0.2917, 0.3333, 0.3333, 0.2917, 0.3333, 0.2917, 0.2917, 0.3333, 0.5833, 0.3333, 0.625, 0.2917, 0.625, 0.2917, 0.5833, 0.3333, 0.25, 0.3333, 0.2917, 0.2917, 0.2917, 0.2917, 0.25, 0.3333, 0.5417, 0.3333, 0.5833, 0.2917, 0.5833, 0.2917, 0.5417, 0.3333, 0.2083, 0.3333, 0.25, 0.2917, 0.25, 0.2917, 0.2083, 0.3333, 0.5, 0.3333, 0.5417, 0.2917, 0.5417, 0.2917, 0.5, 0.3333, 0.1667, 0.3333, 0.2083, 0.2917, 0.2083, 0.2917, 0.1667, 0.3333, 0.4583, 0.3333, 0.5, 0.2917, 0.5, 0.2917, 0.4583, 0.3333, 0.75, 0.3333, 0.7917, 0.2917, 0.7917, 0.2917, 0.75, 0.3333, 0.4167, 0.3333, 0.4583, 0.2917, 0.4583, 0.2917, 0.4167, 0.3333, 0.7083, 0.3333, 0.75, 0.2917, 0.75, 0.2917, 0.7083, 0.3333, 0.375, 0.3333, 0.4167, 0.2917, 0.4167, 0.2917, 0.375, 0.3333, 0.6667, 0.3333, 0.7083, 0.2917, 0.7083, 0.2917, 0.6667, 0.3333, 0.3333, 0.3333, 0.375, 0.2917, 0.375, 0.2917, 0.3333, 0.2917, 0.2083, 0.2917, 0.25, 0.25, 0.25, 0.25, 0.2083, 0.2917, 0.5, 0.2917, 0.5417, 0.25, 0.5417, 0.25, 0.5, 0.2917, 0.1667, 0.2917, 0.2083, 0.25, 0.2083, 0.25, 0.1667, 0.2917, 0.4583, 0.2917, 0.5, 0.25, 0.5, 0.25, 0.4583, 0.2917, 0.75, 0.2917, 0.7917, 0.25, 0.7917, 0.25, 0.75, 0.2917, 0.4167, 0.2917, 0.4583, 0.25, 0.4583, 0.25, 0.4167, 0.2917, 0.7083, 0.2917, 0.75, 0.25, 0.75, 0.25, 0.7083, 0.2917, 0.375, 0.2917, 0.4167, 0.25, 0.4167, 0.25, 0.375, 0.2917, 0.6667, 0.2917, 0.7083, 0.25, 0.7083, 0.25, 0.6667, 0.2917, 0.3333, 0.2917, 0.375, 0.25, 0.375, 0.25, 0.3333, 0.2917, 0.625, 0.2917, 0.6667, 0.25, 0.6667, 0.25, 0.625, 0.2917, 0.2917, 0.2917, 0.3333, 0.25, 0.3333, 0.25, 0.2917, 0.2917, 0.5833, 0.2917, 0.625, 0.25, 0.625, 0.25, 0.5833, 0.2917, 0.25, 0.2917, 0.2917, 0.25, 0.2917, 0.25, 0.25, 0.2917, 0.5417, 0.2917, 0.5833, 0.25, 0.5833, 0.25, 0.5417, 0.25, 0.7083, 0.25, 0.75, 0.2083, 0.75, 0.2083, 0.7083, 0.25, 0.375, 0.25, 0.4167, 0.2083, 0.4167, 0.2083, 0.375, 0.25, 0.6667, 0.25, 0.7083, 0.2083, 0.7083, 0.2083, 0.6667, 0.25, 0.3333, 0.25, 0.375, 0.2083, 0.375, 0.2083, 0.3333, 0.25, 0.625, 0.25, 0.6667, 0.2083, 0.6667, 0.2083, 0.625, 0.25, 0.2917, 0.25, 0.3333, 0.2083, 0.3333, 0.2083, 0.2917, 0.25, 0.5833, 0.25, 0.625, 0.2083, 0.625, 0.2083, 0.5833, 0.25, 0.25, 0.25, 0.2917, 0.2083, 0.2917, 0.2083, 0.25, 0.25, 0.5417, 0.25, 0.5833, 0.2083, 0.5833, 0.2083, 0.5417, 0.25, 0.2083, 0.25, 0.25, 0.2083, 0.25, 0.2083, 0.2083, 0.25, 0.5, 0.25, 0.5417, 0.2083, 0.5417, 0.2083, 0.5, 0.25, 0.1667, 0.25, 0.2083, 0.2083, 0.2083, 0.2083, 0.1667, 0.25, 0.4583, 0.25, 0.5, 0.2083, 0.5, 0.2083, 0.4583, 0.25, 0.75, 0.25, 0.7917, 0.2083, 0.7917, 0.2083, 0.75, 0.25, 0.4167, 0.25, 0.4583, 0.2083, 0.4583, 0.2083, 0.4167, 0.2083, 0.5833, 0.2083, 0.625, 0.1667, 0.625, 0.1667, 0.5833, 0.2083, 0.25, 0.2083, 0.2917, 0.1667, 0.2917, 0.1667, 0.25, 0.2083, 0.5417, 0.2083, 0.5833, 0.1667, 0.5833, 0.1667, 0.5417, 0.2083, 0.2083, 0.2083, 0.25, 0.1667, 0.25, 0.1667, 0.2083, 0.2083, 0.5, 0.2083, 0.5417, 0.1667, 0.5417, 0.1667, 0.5, 0.2083, 0.1667, 0.2083, 0.2083, 0.1667, 0.2083, 0.1667, 0.1667, 0.2083, 0.4583, 0.2083, 0.5, 0.1667, 0.5, 0.1667, 0.4583, 0.2083, 0.75, 0.2083, 0.7917, 0.1667, 0.7917, 0.1667, 0.75, 0.2083, 0.4167, 0.2083, 0.4583, 0.1667, 0.4583, 0.1667, 0.4167, 0.2083, 0.7083, 0.2083, 0.75, 0.1667, 0.75, 0.1667, 0.7083, 0.2083, 0.375, 0.2083, 0.4167, 0.1667, 0.4167, 0.1667, 0.375, 0.2083, 0.6667, 0.2083, 0.7083, 0.1667, 0.7083, 0.1667, 0.6667, 0.2083, 0.3333, 0.2083, 0.375, 0.1667, 0.375, 0.1667, 0.3333, 0.2083, 0.625, 0.2083, 0.6667, 0.1667, 0.6667, 0.1667, 0.625, 0.2083, 0.2917, 0.2083, 0.3333, 0.1667, 0.3333, 0.1667, 0.2917, 0.1667, 0.1667, 0.1667, 0.2083, 0.125, 0.2083, 0.125, 0.1667, 0.1667, 0.4583, 0.1667, 0.5, 0.125, 0.5, 0.125, 0.4583, 0.1667, 0.75, 0.1667, 0.7917, 0.125, 0.7917, 0.125, 0.75, 0.1667, 0.4167, 0.1667, 0.4583, 0.125, 0.4583, 0.125, 0.4167, 0.1667, 0.7083, 0.1667, 0.75, 0.125, 0.75, 0.125, 0.7083, 0.1667, 0.375, 0.1667, 0.4167, 0.125, 0.4167, 0.125, 0.375, 0.1667, 0.6667, 0.1667, 0.7083, 0.125, 0.7083, 0.125, 0.6667, 0.1667, 0.3333, 0.1667, 0.375, 0.125, 0.375, 0.125, 0.3333, 0.1667, 0.625, 0.1667, 0.6667, 0.125, 0.6667, 0.125, 0.625, 0.1667, 0.2917, 0.1667, 0.3333, 0.125, 0.3333, 0.125, 0.2917, 0.1667, 0.5833, 0.1667, 0.625, 0.125, 0.625, 0.125, 0.5833, 0.1667, 0.25, 0.1667, 0.2917, 0.125, 0.2917, 0.125, 0.25, 0.1667, 0.5417, 0.1667, 0.5833, 0.125, 0.5833, 0.125, 0.5417, 0.1667, 0.2083, 0.1667, 0.25, 0.125, 0.25, 0.125, 0.2083, 0.1667, 0.5, 0.1667, 0.5417, 0.125, 0.5417, 0.125, 0.5, 0.125, 0.6667, 0.125, 0.7083, 0.08333, 0.7083, 0.08333, 0.6667, 0.125, 0.3333, 0.125, 0.375, 0.08333, 0.375, 0.08333, 0.3333, 0.125, 0.625, 0.125, 0.6667, 0.08333, 0.6667, 0.08333, 0.625, 0.125, 0.2917, 0.125, 0.3333, 0.08333, 0.3333, 0.08333, 0.2917, 0.125, 0.5833, 0.125, 0.625, 0.08333, 0.625, 0.08333, 0.5833, 0.125, 0.25, 0.125, 0.2917, 0.08333, 0.2917, 0.08333, 0.25, 0.125, 0.5417, 0.125, 0.5833, 0.08333, 0.5833, 0.08333, 0.5417, 0.125, 0.2083, 0.125, 0.25, 0.08333, 0.25, 0.08333, 0.2083, 0.125, 0.5, 0.125, 0.5417, 0.08333, 0.5417, 0.08333, 0.5, 0.125, 0.1667, 0.125, 0.2083, 0.08333, 0.2083, 0.08333, 0.1667, 0.125, 0.4583, 0.125, 0.5, 0.08333, 0.5, 0.08333, 0.4583, 0.125, 0.75, 0.125, 0.7917, 0.08333, 0.7917, 0.08333, 0.75, 0.125, 0.4167, 0.125, 0.4583, 0.08333, 0.4583, 0.08333, 0.4167, 0.125, 0.7083, 0.125, 0.75, 0.08333, 0.75, 0.08333, 0.7083, 0.125, 0.375, 0.125, 0.4167, 0.08333, 0.4167, 0.08333, 0.375, 0.08333, 0.5417, 0.08333, 0.5833, 0.04167, 0.5833, 0.04167, 0.5417, 0.08333, 0.2083, 0.08333, 0.25, 0.04167, 0.25, 0.04167, 0.2083, 0.08333, 0.5, 0.08333, 0.5417, 0.04167, 0.5417, 0.04167, 0.5, 0.08333, 0.1667, 0.08333, 0.2083, 0.04167, 0.2083, 0.04167, 0.1667, 0.08333, 0.4583, 0.08333, 0.5, 0.04167, 0.5, 0.04167, 0.4583, 0.08333, 0.75, 0.08333, 0.7917, 0.04167, 0.7917, 0.04167, 0.75, 0.08333, 0.4167, 0.08333, 0.4583, 0.04167, 0.4583, 0.04167, 0.4167, 0.08333, 0.7083, 0.08333, 0.75, 0.04167, 0.75, 0.04167, 0.7083, 0.08333, 0.375, 0.08333, 0.4167, 0.04167, 0.4167, 0.04167, 0.375, 0.08333, 0.6667, 0.08333, 0.7083, 0.04167, 0.7083, 0.04167, 0.6667, 0.08333, 0.3333, 0.08333, 0.375, 0.04167, 0.375, 0.04167, 0.3333, 0.08333, 0.625, 0.08333, 0.6667, 0.04167, 0.6667, 0.04167, 0.625, 0.08333, 0.2917, 0.08333, 0.3333, 0.04167, 0.3333, 0.04167, 0.2917, 0.08333, 0.5833, 0.08333, 0.625, 0.04167, 0.625, 0.04167, 0.5833, 0.08333, 0.25, 0.08333, 0.2917, 0.04167, 0.2917, 0.04167, 0.25, 0.04167, 0.4167, 0.04167, 0.4583, 0.0, 0.4583, 0.0, 0.4167, 0.04167, 0.7083, 0.04167, 0.75, 0.0, 0.75, 0.0, 0.7083, 0.04167, 0.375, 0.04167, 0.4167, 0.0, 0.4167, 0.0, 0.375, 0.04167, 0.6667, 0.04167, 0.7083, 0.0, 0.7083, 2.98e-08, 0.6667, 0.04167, 0.3333, 0.04167, 0.375, 0.0, 0.375, 2.98e-08, 0.3333, 0.04167, 0.625, 0.04167, 0.6667, 2.98e-08, 0.6667, 0.0, 0.625, 0.04167, 0.2917, 0.04167, 0.3333, 2.98e-08, 0.3333, 0.0, 0.2917, 0.04167, 0.5833, 0.04167, 0.625, 0.0, 0.625, 0.0, 0.5833, 0.04167, 0.25, 0.04167, 0.2917, 0.0, 0.2917, 0.0, 0.25, 0.04167, 0.5417, 0.04167, 0.5833, 0.0, 0.5833, 0.0, 0.5417, 0.04167, 0.2083, 0.04167, 0.25, 0.0, 0.25, 0.0, 0.2083, 0.04167, 0.5, 0.04167, 0.5417, 0.0, 0.5417, 2.98e-08, 0.5, 0.04167, 0.1667, 0.04167, 0.2083, 0.0, 0.2083, 2.98e-08, 0.1667, 0.04167, 0.4583, 0.04167, 0.5, 2.98e-08, 0.5, 0.0, 0.4583, 0.04167, 0.75, 0.04167, 0.7917, 0.0, 0.7917, 0.0, 0.75, 1.0, 0.625, 1.0, 0.6667, 0.9583, 0.6667, 0.9583, 0.625, 1.0, 0.2917, 1.0, 0.3333, 0.9583, 0.3333, 0.9583, 0.2917, 1.0, 0.5833, 1.0, 0.625, 0.9583, 0.625, 0.9583, 0.5833, 1.0, 0.25, 1.0, 0.2917, 0.9583, 0.2917, 0.9583, 0.25, 1.0, 0.5417, 1.0, 0.5833, 0.9583, 0.5833, 0.9583, 0.5417, 1.0, 0.2083, 1.0, 0.25, 0.9583, 0.25, 0.9583, 0.2083, 1.0, 0.5, 1.0, 0.5417, 0.9583, 0.5417, 0.9583, 0.5, 1.0, 0.1667, 1.0, 0.2083, 0.9583, 0.2083, 0.9583, 0.1667, 1.0, 0.4583, 1.0, 0.5, 0.9583, 0.5, 0.9583, 0.4583, 1.0, 0.75, 1.0, 0.7917, 0.9583, 0.7917, 0.9583, 0.75, 1.0, 0.4167, 1.0, 0.4583, 0.9583, 0.4583, 0.9583, 0.4167, 1.0, 0.7083, 1.0, 0.75, 0.9583, 0.75, 0.9583, 0.7083, 1.0, 0.375, 1.0, 0.4167, 0.9583, 0.4167, 0.9583, 0.375, 1.0, 0.6667, 1.0, 0.7083, 0.9583, 0.7083, 0.9583, 0.6667, 1.0, 0.3333, 1.0, 0.375, 0.9583, 0.375, 0.9583, 0.3333, 0.9583, 0.5, 0.9583, 0.5417, 0.9167, 0.5417, 0.9167, 0.5, 0.9583, 0.1667, 0.9583, 0.2083, 0.9167, 0.2083, 0.9167, 0.1667, 0.9583, 0.4583, 0.9583, 0.5, 0.9167, 0.5, 0.9167, 0.4583, 0.9583, 0.75, 0.9583, 0.7917, 0.9167, 0.7917, 0.9167, 0.75, 0.9583, 0.4167, 0.9583, 0.4583, 0.9167, 0.4583, 0.9167, 0.4167, 0.9583, 0.7083, 0.9583, 0.75, 0.9167, 0.75, 0.9167, 0.7083, 0.9583, 0.375, 0.9583, 0.4167, 0.9167, 0.4167, 0.9167, 0.375, 0.9583, 0.6667, 0.9583, 0.7083, 0.9167, 0.7083, 0.9167, 0.6667, 0.9583, 0.3333, 0.9583, 0.375, 0.9167, 0.375, 0.9167, 0.3333, 0.9583, 0.625, 0.9583, 0.6667, 0.9167, 0.6667, 0.9167, 0.625, 0.9583, 0.2917, 0.9583, 0.3333, 0.9167, 0.3333, 0.9167, 0.2917, 0.9583, 0.5833, 0.9583, 0.625, 0.9167, 0.625, 0.9167, 0.5833, 0.9583, 0.25, 0.9583, 0.2917, 0.9167, 0.2917, 0.9167, 0.25, 0.9583, 0.5417, 0.9583, 0.5833, 0.9167, 0.5833, 0.9167, 0.5417, 0.9583, 0.2083, 0.9583, 0.25, 0.9167, 0.25, 0.9167, 0.2083, 0.9167, 0.375, 0.9167, 0.4167, 0.875, 0.4167, 0.875, 0.375, 0.9167, 0.6667, 0.9167, 0.7083, 0.875, 0.7083, 0.875, 0.6667, 0.9167, 0.3333, 0.9167, 0.375, 0.875, 0.375, 0.875, 0.3333, 0.9167, 0.625, 0.9167, 0.6667, 0.875, 0.6667, 0.875, 0.625, 0.9167, 0.2917, 0.9167, 0.3333, 0.875, 0.3333, 0.875, 0.2917, 0.9167, 0.5833, 0.9167, 0.625, 0.875, 0.625, 0.875, 0.5833, 0.9167, 0.25, 0.9167, 0.2917, 0.875, 0.2917, 0.875, 0.25, 0.9167, 0.5417, 0.9167, 0.5833, 0.875, 0.5833, 0.875, 0.5417, 0.9167, 0.2083, 0.9167, 0.25, 0.875, 0.25, 0.875, 0.2083, 0.9167, 0.5, 0.9167, 0.5417, 0.875, 0.5417, 0.875, 0.5, 0.9167, 0.1667, 0.9167, 0.2083, 0.875, 0.2083, 0.875, 0.1667, 0.9167, 0.4583, 0.9167, 0.5, 0.875, 0.5, 0.875, 0.4583, 0.9167, 0.75, 0.9167, 0.7917, 0.875, 0.7917, 0.875, 0.75, 0.9167, 0.4167, 0.9167, 0.4583, 0.875, 0.4583, 0.875, 0.4167, 0.9167, 0.7083, 0.9167, 0.75, 0.875, 0.75, 0.875, 0.7083, 0.875, 0.5833, 0.875, 0.625, 0.8333, 0.625, 0.8333, 0.5833, 0.875, 0.25, 0.875, 0.2917, 0.8333, 0.2917, 0.8333, 0.25, 0.875, 0.5417, 0.875, 0.5833, 0.8333, 0.5833, 0.8333, 0.5417, 0.875, 0.2083, 0.875, 0.25, 0.8333, 0.25, 0.8333, 0.2083, 0.875, 0.5, 0.875, 0.5417, 0.8333, 0.5417, 0.8333, 0.5, 0.875, 0.1667, 0.875, 0.2083, 0.8333, 0.2083, 0.8333, 0.1667, 0.875, 0.4583, 0.875, 0.5, 0.8333, 0.5, 0.8333, 0.4583, 0.875, 0.75, 0.875, 0.7917, 0.8333, 0.7917, 0.8333, 0.75, 0.875, 0.4167, 0.875, 0.4583, 0.8333, 0.4583, 0.8333, 0.4167, 0.875, 0.7083, 0.875, 0.75, 0.8333, 0.75, 0.8333, 0.7083, 0.875, 0.375, 0.875, 0.4167, 0.8333, 0.4167, 0.8333, 0.375, 0.875, 0.6667, 0.875, 0.7083, 0.8333, 0.7083, 0.8333, 0.6667, 0.875, 0.3333, 0.875, 0.375, 0.8333, 0.375, 0.8333, 0.3333, 0.875, 0.625, 0.875, 0.6667, 0.8333, 0.6667, 0.8333, 0.625, 0.875, 0.2917, 0.875, 0.3333, 0.8333, 0.3333, 0.8333, 0.2917, 0.8333, 0.4583, 0.8333, 0.5, 0.7917, 0.5, 0.7917, 0.4583, 0.8333, 0.75, 0.8333, 0.7917, 0.7917, 0.7917, 0.7917, 0.75, 0.8333, 0.4167, 0.8333, 0.4583, 0.7917, 0.4583, 0.7917, 0.4167, 0.8333, 0.7083, 0.8333, 0.75, 0.7917, 0.75, 0.7917, 0.7083, 0.8333, 0.375, 0.8333, 0.4167, 0.7917, 0.4167, 0.7917, 0.375, 0.8333, 0.6667, 0.8333, 0.7083, 0.7917, 0.7083, 0.7917, 0.6667, 0.8333, 0.3333, 0.8333, 0.375, 0.7917, 0.375, 0.7917, 0.3333, 0.8333, 0.625, 0.8333, 0.6667, 0.7917, 0.6667, 0.7917, 0.625, 0.8333, 0.2917, 0.8333, 0.3333, 0.7917, 0.3333, 0.7917, 0.2917, 0.8333, 0.5833, 0.8333, 0.625, 0.7917, 0.625, 0.7917, 0.5833, 0.8333, 0.25, 0.8333, 0.2917, 0.7917, 0.2917, 0.7917, 0.25, 0.8333, 0.5417, 0.8333, 0.5833, 0.7917, 0.5833, 0.7917, 0.5417, 0.8333, 0.2083, 0.8333, 0.25, 0.7917, 0.25, 0.7917, 0.2083, 0.8333, 0.5, 0.8333, 0.5417, 0.7917, 0.5417, 0.7917, 0.5, 0.8333, 0.1667, 0.8333, 0.2083, 0.7917, 0.2083, 0.7917, 0.1667, 0.7917, 0.3333, 0.7917, 0.375, 0.75, 0.375, 0.75, 0.3333, 0.7917, 0.625, 0.7917, 0.6667, 0.75, 0.6667, 0.75, 0.625, 0.7917, 0.2917, 0.7917, 0.3333, 0.75, 0.3333, 0.75, 0.2917, 0.7917, 0.5833, 0.7917, 0.625, 0.75, 0.625, 0.75, 0.5833, 0.7917, 0.25, 0.7917, 0.2917, 0.75, 0.2917, 0.75, 0.25, 0.7917, 0.5417, 0.7917, 0.5833, 0.75, 0.5833, 0.75, 0.5417, 0.7917, 0.2083, 0.7917, 0.25, 0.75, 0.25, 0.75, 0.2083, 0.7917, 0.5, 0.7917, 0.5417, 0.75, 0.5417, 0.75, 0.5, 0.7917, 0.1667, 0.7917, 0.2083, 0.75, 0.2083, 0.75, 0.1667, 0.7917, 0.4583, 0.7917, 0.5, 0.75, 0.5, 0.75, 0.4583, 0.7917, 0.75, 0.7917, 0.7917, 0.75, 0.7917, 0.75, 0.75, 0.7917, 0.4167, 0.7917, 0.4583, 0.75, 0.4583, 0.75, 0.4167, 0.7917, 0.7083, 0.7917, 0.75, 0.75, 0.75, 0.75, 0.7083, 0.7917, 0.375, 0.7917, 0.4167, 0.75, 0.4167, 0.75, 0.375, 0.7917, 0.6667, 0.7917, 0.7083, 0.75, 0.7083, 0.75, 0.6667, 0.75, 0.1667, 0.7083, 0.1667, 0.6667, 0.1667, 0.625, 0.1667, 0.5833, 0.1667, 0.5417, 0.1667, 0.5, 0.1667, 0.4583, 0.1667, 0.4167, 0.1667, 0.375, 0.1667, 0.3333, 0.1667, 0.2917, 0.1667, 0.25, 0.1667, 0.2083, 0.1667, 0.1667, 0.1667, 0.125, 0.1667, 0.08333, 0.1667, 0.04167, 0.1667, 1.0, 0.1667, 0.9583, 0.1667, 0.9167, 0.1667, 0.875, 0.1667, 0.8333, 0.1667, 0.7917, 0.1667])
me_sphere_003.materials.append(mat_iron)
me_sphere_003.update()

# ---- objects
ob_cauldron = bpy.data.objects.new('Cauldron', me_sphere_003)

# ---- transforms, parenting, visibility, modifiers, constraints
ob_cauldron.location = (0.0, 0.0, 0.0)
_m = ob_cauldron.modifiers.new('Solidify', 'SOLIDIFY')
_m.thickness = 0.005

# ---- collection membership
col_collection.objects.link(ob_cauldron)

# ---- scene / render settings (as saved in the file)
scene.frame_start = 1; scene.frame_end = 250; scene.frame_set(1)
scene.render.engine = 'BLENDER_EEVEE_NEXT'
scene.cycles.sampling_pattern = 'TABULATED_SOBOL'
scene.cycles.use_light_tree = False
scene.view_settings.view_transform = 'Filmic'
bpy.context.view_layer.update()

# ---- added for rendering (the .blend has no active camera and no usable light): camera, sun
cam_auto = bpy.data.cameras.new('AutoCamera')
cam_auto.lens = 50.0
cam_auto.sensor_width = 36.0
cam_auto.clip_end = 1000.0
ob_auto_camera = bpy.data.objects.new('AutoCamera', cam_auto)
scene.collection.objects.link(ob_auto_camera)
ob_auto_camera.location = (2.5458, -3.05497, 2.50782)
ob_auto_camera.rotation_euler = (1.09748, -7.21219e-08, 0.694738)
scene.camera = ob_auto_camera
light_auto_sun = bpy.data.lights.new('AutoSun', 'SUN')
light_auto_sun.energy = 3.0
light_auto_sun.angle = 0.0523599
ob_auto_sun = bpy.data.objects.new('AutoSun', light_auto_sun)
scene.collection.objects.link(ob_auto_sun)
ob_auto_sun.rotation_euler = (0.872665, 0.174533, 0.523599)
bpy.context.view_layer.update()
